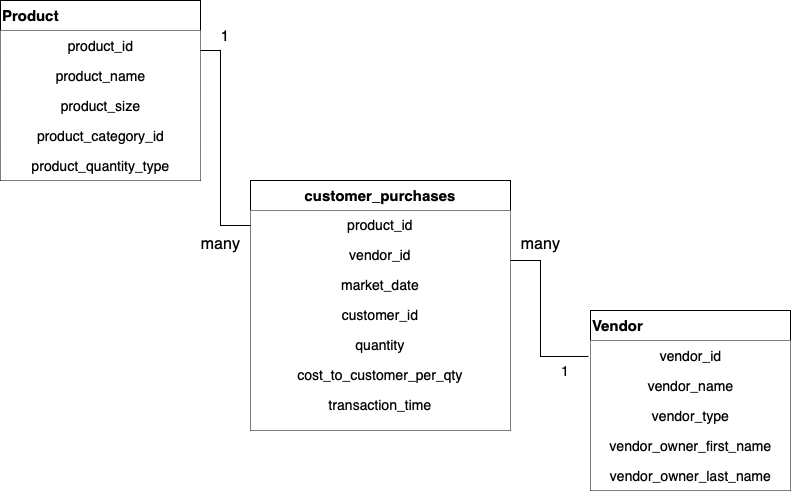

The diagram above was exported from draw.io. Its source (the exported page's mxGraphModel, read from the mxfile embedded in the PNG):
<mxGraphModel dx="889" dy="774" grid="1" gridSize="10" guides="1" tooltips="1" connect="1" arrows="1" fold="1" page="1" pageScale="1" pageWidth="827" pageHeight="1169" math="1" shadow="0">
  <root>
    <mxCell id="WIyWlLk6GJQsqaUBKTNV-0" />
    <mxCell id="WIyWlLk6GJQsqaUBKTNV-1" parent="WIyWlLk6GJQsqaUBKTNV-0" />
    <mxCell id="zkfFHV4jXpPFQw0GAbJ--0" value="Product" style="swimlane;fontStyle=1;align=left;verticalAlign=top;childLayout=stackLayout;horizontal=1;startSize=30;horizontalStack=0;resizeParent=1;resizeLast=0;collapsible=1;marginBottom=0;rounded=0;shadow=0;strokeWidth=1;fontSize=15;fillColor=default;" parent="WIyWlLk6GJQsqaUBKTNV-1" vertex="1">
      <mxGeometry x="20" y="200" width="200" height="180" as="geometry">
        <mxRectangle x="230" y="140" width="160" height="26" as="alternateBounds" />
      </mxGeometry>
    </mxCell>
    <mxCell id="fVsVI_az4UL5Wy0KBIa0-1" value="product_id" style="text;html=1;align=center;verticalAlign=middle;resizable=0;points=[];autosize=1;fontSize=14;fillColor=default;" vertex="1" parent="zkfFHV4jXpPFQw0GAbJ--0">
      <mxGeometry y="30" width="200" height="30" as="geometry" />
    </mxCell>
    <mxCell id="fVsVI_az4UL5Wy0KBIa0-4" value="product_name" style="text;html=1;align=center;verticalAlign=middle;resizable=0;points=[];autosize=1;fontSize=14;fillColor=default;" vertex="1" parent="zkfFHV4jXpPFQw0GAbJ--0">
      <mxGeometry y="60" width="200" height="30" as="geometry" />
    </mxCell>
    <mxCell id="fVsVI_az4UL5Wy0KBIa0-5" value="product_size" style="text;html=1;align=center;verticalAlign=middle;resizable=0;points=[];autosize=1;fontSize=14;fillColor=default;" vertex="1" parent="zkfFHV4jXpPFQw0GAbJ--0">
      <mxGeometry y="90" width="200" height="30" as="geometry" />
    </mxCell>
    <mxCell id="fVsVI_az4UL5Wy0KBIa0-6" value="product_category_id" style="text;html=1;align=center;verticalAlign=middle;resizable=0;points=[];autosize=1;fontSize=14;fillColor=default;" vertex="1" parent="zkfFHV4jXpPFQw0GAbJ--0">
      <mxGeometry y="120" width="200" height="30" as="geometry" />
    </mxCell>
    <mxCell id="fVsVI_az4UL5Wy0KBIa0-7" value="product_quantity_type" style="text;html=1;align=center;verticalAlign=middle;resizable=0;points=[];autosize=1;strokeColor=none;fillColor=default;fontSize=14;" vertex="1" parent="zkfFHV4jXpPFQw0GAbJ--0">
      <mxGeometry y="150" width="200" height="30" as="geometry" />
    </mxCell>
    <mxCell id="zkfFHV4jXpPFQw0GAbJ--17" value="customer_purchases" style="swimlane;fontStyle=1;align=center;verticalAlign=top;childLayout=stackLayout;horizontal=1;startSize=30;horizontalStack=0;resizeParent=1;resizeLast=0;collapsible=1;marginBottom=0;rounded=0;shadow=0;strokeWidth=1;fontSize=15;" parent="WIyWlLk6GJQsqaUBKTNV-1" vertex="1">
      <mxGeometry x="270" y="380" width="260" height="250" as="geometry">
        <mxRectangle x="550" y="140" width="160" height="26" as="alternateBounds" />
      </mxGeometry>
    </mxCell>
    <mxCell id="zkfFHV4jXpPFQw0GAbJ--18" value="product_id" style="text;align=center;verticalAlign=top;spacingLeft=4;spacingRight=4;overflow=hidden;rotatable=0;points=[[0,0.5],[1,0.5]];portConstraint=eastwest;fontSize=14;fillColor=default;" parent="zkfFHV4jXpPFQw0GAbJ--17" vertex="1">
      <mxGeometry y="30" width="260" height="30" as="geometry" />
    </mxCell>
    <mxCell id="zkfFHV4jXpPFQw0GAbJ--19" value="vendor_id" style="text;align=center;verticalAlign=top;spacingLeft=4;spacingRight=4;overflow=hidden;rotatable=0;points=[[0,0.5],[1,0.5]];portConstraint=eastwest;rounded=0;shadow=0;html=0;fontSize=14;fillColor=default;" parent="zkfFHV4jXpPFQw0GAbJ--17" vertex="1">
      <mxGeometry y="60" width="260" height="30" as="geometry" />
    </mxCell>
    <mxCell id="zkfFHV4jXpPFQw0GAbJ--20" value="market_date" style="text;align=center;verticalAlign=top;spacingLeft=4;spacingRight=4;overflow=hidden;rotatable=0;points=[[0,0.5],[1,0.5]];portConstraint=eastwest;rounded=0;shadow=0;html=0;fontSize=14;fillColor=default;" parent="zkfFHV4jXpPFQw0GAbJ--17" vertex="1">
      <mxGeometry y="90" width="260" height="30" as="geometry" />
    </mxCell>
    <mxCell id="zkfFHV4jXpPFQw0GAbJ--21" value="customer_id" style="text;align=center;verticalAlign=top;spacingLeft=4;spacingRight=4;overflow=hidden;rotatable=0;points=[[0,0.5],[1,0.5]];portConstraint=eastwest;rounded=0;shadow=0;html=0;fontSize=14;fillColor=default;" parent="zkfFHV4jXpPFQw0GAbJ--17" vertex="1">
      <mxGeometry y="120" width="260" height="30" as="geometry" />
    </mxCell>
    <mxCell id="zkfFHV4jXpPFQw0GAbJ--22" value="quantity" style="text;align=center;verticalAlign=top;spacingLeft=4;spacingRight=4;overflow=hidden;rotatable=0;points=[[0,0.5],[1,0.5]];portConstraint=eastwest;rounded=0;shadow=0;html=0;fontSize=14;fillColor=default;" parent="zkfFHV4jXpPFQw0GAbJ--17" vertex="1">
      <mxGeometry y="150" width="260" height="30" as="geometry" />
    </mxCell>
    <mxCell id="fVsVI_az4UL5Wy0KBIa0-23" value="cost_to_customer_per_qty" style="text;align=center;verticalAlign=top;spacingLeft=4;spacingRight=4;overflow=hidden;rotatable=0;points=[[0,0.5],[1,0.5]];portConstraint=eastwest;rounded=0;shadow=0;html=0;fontSize=14;fillColor=default;" vertex="1" parent="zkfFHV4jXpPFQw0GAbJ--17">
      <mxGeometry y="180" width="260" height="30" as="geometry" />
    </mxCell>
    <mxCell id="fVsVI_az4UL5Wy0KBIa0-24" value="transaction_time" style="text;align=center;verticalAlign=top;spacingLeft=4;spacingRight=4;overflow=hidden;rotatable=0;points=[[0,0.5],[1,0.5]];portConstraint=eastwest;rounded=0;shadow=0;html=0;fontSize=14;fillColor=default;" vertex="1" parent="zkfFHV4jXpPFQw0GAbJ--17">
      <mxGeometry y="210" width="260" height="40" as="geometry" />
    </mxCell>
    <mxCell id="fVsVI_az4UL5Wy0KBIa0-25" value="Vendor" style="swimlane;fontStyle=1;align=left;verticalAlign=top;childLayout=stackLayout;horizontal=1;startSize=30;horizontalStack=0;resizeParent=1;resizeLast=0;collapsible=1;marginBottom=0;rounded=0;shadow=0;strokeWidth=1;fontSize=15;" vertex="1" parent="WIyWlLk6GJQsqaUBKTNV-1">
      <mxGeometry x="610" y="510" width="200" height="180" as="geometry">
        <mxRectangle x="230" y="140" width="160" height="26" as="alternateBounds" />
      </mxGeometry>
    </mxCell>
    <mxCell id="fVsVI_az4UL5Wy0KBIa0-26" value="vendor_id" style="text;html=1;align=center;verticalAlign=middle;resizable=0;points=[];autosize=1;fontSize=14;fillColor=default;" vertex="1" parent="fVsVI_az4UL5Wy0KBIa0-25">
      <mxGeometry y="30" width="200" height="30" as="geometry" />
    </mxCell>
    <mxCell id="fVsVI_az4UL5Wy0KBIa0-27" value="vendor_name" style="text;html=1;align=center;verticalAlign=middle;resizable=0;points=[];autosize=1;fontSize=14;fillColor=default;" vertex="1" parent="fVsVI_az4UL5Wy0KBIa0-25">
      <mxGeometry y="60" width="200" height="30" as="geometry" />
    </mxCell>
    <mxCell id="fVsVI_az4UL5Wy0KBIa0-28" value="vendor_type" style="text;html=1;align=center;verticalAlign=middle;resizable=0;points=[];autosize=1;fontSize=14;fillColor=default;" vertex="1" parent="fVsVI_az4UL5Wy0KBIa0-25">
      <mxGeometry y="90" width="200" height="30" as="geometry" />
    </mxCell>
    <mxCell id="fVsVI_az4UL5Wy0KBIa0-29" value="vendor_owner_first_name" style="text;html=1;align=center;verticalAlign=middle;resizable=0;points=[];autosize=1;fontSize=14;fillColor=default;" vertex="1" parent="fVsVI_az4UL5Wy0KBIa0-25">
      <mxGeometry y="120" width="200" height="30" as="geometry" />
    </mxCell>
    <mxCell id="fVsVI_az4UL5Wy0KBIa0-30" value="vendor_owner_last_name" style="text;html=1;align=center;verticalAlign=middle;resizable=0;points=[];autosize=1;fontSize=14;fillColor=default;" vertex="1" parent="fVsVI_az4UL5Wy0KBIa0-25">
      <mxGeometry y="150" width="200" height="30" as="geometry" />
    </mxCell>
    <mxCell id="fVsVI_az4UL5Wy0KBIa0-33" value="1" style="rounded=0;whiteSpace=wrap;html=1;strokeColor=none;fillColor=none;fontSize=14;" vertex="1" parent="WIyWlLk6GJQsqaUBKTNV-1">
      <mxGeometry x="560" y="555" width="50" height="30" as="geometry" />
    </mxCell>
    <mxCell id="fVsVI_az4UL5Wy0KBIa0-37" value="&lt;p style=&quot;margin: 0cm; font-size: medium; text-align: start; white-space: normal;&quot; class=&quot;MsoNormal&quot;&gt;&lt;font face=&quot;Symbol&quot;&gt;many&lt;/font&gt;&lt;/p&gt;" style="text;html=1;align=center;verticalAlign=middle;resizable=0;points=[];autosize=1;strokeColor=none;fillColor=none;" vertex="1" parent="WIyWlLk6GJQsqaUBKTNV-1">
      <mxGeometry x="530" y="430" width="60" height="30" as="geometry" />
    </mxCell>
    <mxCell id="fVsVI_az4UL5Wy0KBIa0-40" value="" style="endArrow=none;html=1;rounded=0;entryX=0;entryY=0.5;entryDx=0;entryDy=0;" edge="1" parent="WIyWlLk6GJQsqaUBKTNV-1" target="zkfFHV4jXpPFQw0GAbJ--18">
      <mxGeometry width="50" height="50" relative="1" as="geometry">
        <mxPoint x="220" y="250" as="sourcePoint" />
        <mxPoint x="270" y="200" as="targetPoint" />
        <Array as="points">
          <mxPoint x="240" y="250" />
          <mxPoint x="240" y="425" />
        </Array>
      </mxGeometry>
    </mxCell>
    <mxCell id="fVsVI_az4UL5Wy0KBIa0-41" value="" style="endArrow=none;html=1;rounded=0;entryX=-0.01;entryY=0.533;entryDx=0;entryDy=0;entryPerimeter=0;" edge="1" parent="WIyWlLk6GJQsqaUBKTNV-1" target="fVsVI_az4UL5Wy0KBIa0-26">
      <mxGeometry width="50" height="50" relative="1" as="geometry">
        <mxPoint x="530" y="460" as="sourcePoint" />
        <mxPoint x="580" y="410" as="targetPoint" />
        <Array as="points">
          <mxPoint x="560" y="460" />
          <mxPoint x="560" y="556" />
        </Array>
      </mxGeometry>
    </mxCell>
    <mxCell id="fVsVI_az4UL5Wy0KBIa0-44" value="1" style="rounded=0;whiteSpace=wrap;html=1;strokeColor=none;fillColor=none;strokeWidth=1;fontSize=15;" vertex="1" parent="WIyWlLk6GJQsqaUBKTNV-1">
      <mxGeometry x="220" y="220" width="50" height="30" as="geometry" />
    </mxCell>
    <mxCell id="fVsVI_az4UL5Wy0KBIa0-45" value="&lt;p style=&quot;margin: 0cm; font-size: medium; text-align: start; white-space: normal;&quot; class=&quot;MsoNormal&quot;&gt;&lt;font face=&quot;Symbol&quot;&gt;many&lt;/font&gt;&lt;/p&gt;" style="text;html=1;align=center;verticalAlign=middle;resizable=0;points=[];autosize=1;strokeColor=none;fillColor=none;" vertex="1" parent="WIyWlLk6GJQsqaUBKTNV-1">
      <mxGeometry x="210" y="430" width="60" height="30" as="geometry" />
    </mxCell>
  </root>
</mxGraphModel>